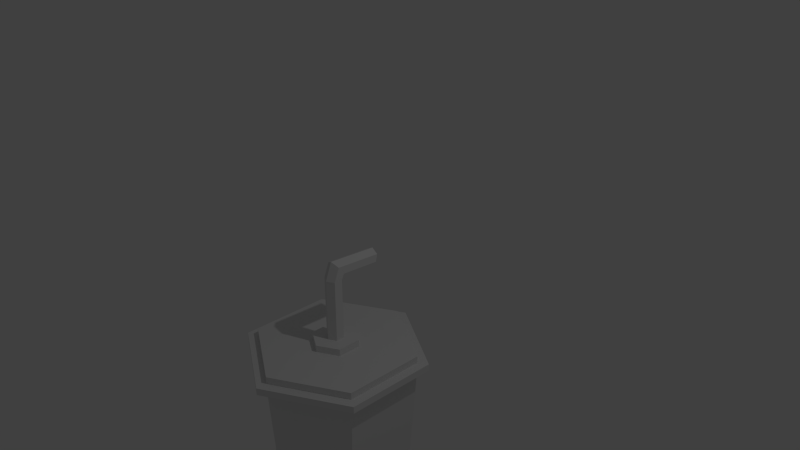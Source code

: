 # Source: Drink.blend  (saved by Blender 2.76.0; exported with 4.5.12 LTS)
import bpy
from mathutils import Matrix  # noqa: F401  (used for matrix-valued properties, if any)

bpy.ops.wm.read_factory_settings(use_empty=True)
scene = bpy.context.scene
scene.name = 'Scene'

# ---- collections
col_collection_1 = bpy.data.collections.new('Collection 1'); scene.collection.children.link(col_collection_1)

# ---- materials (node trees are filled in below, after node groups)
mat_material_001 = bpy.data.materials.new('Material.001')
mat_material_001.alpha_threshold = 0.0
mat_material_001.use_transparent_shadow = False
mat_material_001.roughness = 0.5

# ---- material node trees

# ---- world
world_world = bpy.data.worlds.new('World'); scene.world = world_world
world_world.color = (0.05088, 0.05088, 0.05088)
world_world.use_sun_shadow = False
world_world.sun_shadow_jitter_overblur = 0.0
world_world.cycles.sampling_method = 'MANUAL'
world_world.cycles.sample_map_resolution = 256

# ---- cameras
cam_camera = bpy.data.cameras.new('Camera')
cam_camera.clip_end = 100.0
cam_camera.lens = 35.0
cam_camera.sensor_width = 32.0
cam_camera.sensor_height = 18.0
cam_camera.ortho_scale = 7.314
cam_camera.dof.focus_distance = 0.0
cam_camera.dof.aperture_fstop = 128.0

# ---- lights
light_lamp = bpy.data.lights.new('Lamp', 'POINT')
light_lamp.transmission_factor = 0.0
light_lamp.cutoff_distance = 30.0
light_lamp.energy = 100.0
light_lamp.shadow_buffer_clip_start = 1.001
light_lamp.shadow_soft_size = 0.1
light_lamp.shadow_maximum_resolution = 0.006
light_lamp.use_absolute_resolution = True
light_lamp.cycles.use_multiple_importance_sampling = False

# ---- meshes
me_cylinder = bpy.data.meshes.new('Cylinder')
me_cylinder.from_pydata([(-1.534e-09, 0.3196, -3.859), (1.662e-09, 0.499, -1.264), (0.7992, -0.1419, -3.859), (0.9546, -0.05211, -1.264), (0.7992, -1.065, -3.859), (0.9546, -1.154, -1.264), (-8.221e-08, -1.526, -3.859), (-9.47e-08, -1.706, -1.264), (-0.7992, -1.065, -3.859), (-0.9546, -1.154, -1.264), (-0.7992, -0.1419, -3.859), (-0.9546, -0.05211, -1.264), (9.595e-11, 0.499, -1.178), (0.9546, -0.05211, -1.178), (0.9546, -1.154, -1.178), (-9.627e-08, -1.706, -1.178), (-0.9546, -1.154, -1.178), (-0.9546, -0.05211, -1.178), (1.086, 0.02368, -1.27), (5.989e-09, 0.6506, -1.27), (1.086, -1.23, -1.27), (-1.036e-07, -1.857, -1.27), (-1.086, -1.23, -1.27), (-1.086, 0.02368, -1.27), (1.086, 0.02368, -1.172), (4.207e-09, 0.6506, -1.172), (1.086, -1.23, -1.172), (-1.054e-07, -1.857, -1.172), (-1.086, -1.23, -1.172), (-1.086, 0.02368, -1.172), (0.2771, -0.4433, -1.081), (2.702e-08, -0.2833, -1.081), (0.2771, -0.7633, -1.081), (1.141e-08, -0.9233, -1.081), (-0.2771, -0.7633, -1.081), (-0.2771, -0.4433, -1.081), (0.9546, -0.05211, -1.081), (9.595e-11, 0.499, -1.081), (0.9546, -1.154, -1.081), (-9.627e-08, -1.706, -1.081), (-0.9546, -1.154, -1.081), (-0.9546, -0.05211, -1.081), (0.1007, -0.5451, -0.9835), (6.446e-08, -0.487, -0.9835), (0.1007, -0.6614, -0.9835), (3.484e-08, -0.7195, -0.9835), (-0.1007, -0.6614, -0.9835), (-0.1007, -0.5451, -0.9835), (0.2771, -0.4433, -0.9835), (4.343e-08, -0.2833, -0.9835), (0.2771, -0.7633, -0.9835), (2.783e-08, -0.9233, -0.9835), (-0.2771, -0.7633, -0.9835), (-0.2771, -0.4433, -0.9835), (0.1007, -0.5451, -0.1274), (-2.986e-07, -0.487, -0.1274), (0.1007, -0.6614, -0.1274), (-3.282e-07, -0.7195, -0.1274), (-0.1007, -0.6614, -0.1274), (-0.1007, -0.5451, -0.1274), (0.1007, -0.5092, -0.05413), (-2.419e-07, -0.469, -0.1113), (0.1007, -0.5894, 0.06028), (-2.715e-07, -0.6295, 0.1175), (-0.1007, -0.5894, 0.06028), (-0.1007, -0.5092, -0.05413), (0.1007, 0.0247, -0.08643), (-2.419e-07, 0.01382, -0.1389), (0.1007, 0.04646, 0.01858), (-2.715e-07, 0.05734, 0.07108), (-0.1007, 0.04646, 0.01858), (-0.1007, 0.0247, -0.08643)], [], [(0, 1, 3, 2), (2, 3, 5, 4), (4, 5, 7, 6), (6, 7, 9, 8), (7, 5, 20, 21), (8, 9, 11, 10), (10, 11, 1, 0), (0, 2, 4, 6, 8, 10), (14, 13, 36, 38), (12, 13, 24, 25), (3, 1, 19, 18), (9, 7, 21, 22), (15, 16, 28, 27), (11, 9, 22, 23), (21, 20, 26, 27), (19, 23, 29, 25), (22, 21, 27, 28), (20, 18, 24, 26), (23, 22, 28, 29), (18, 19, 25, 24), (16, 17, 29, 28), (5, 3, 18, 20), (13, 14, 26, 24), (17, 12, 25, 29), (14, 15, 27, 26), (1, 11, 23, 19), (32, 30, 48, 50), (17, 16, 40, 41), (15, 14, 38, 39), (13, 12, 37, 36), (12, 17, 41, 37), (16, 15, 39, 40), (31, 30, 36, 37), (30, 32, 38, 36), (32, 33, 39, 38), (33, 34, 40, 39), (34, 35, 41, 40), (35, 31, 37, 41), (43, 47, 59, 55), (35, 34, 52, 53), (33, 32, 50, 51), (30, 31, 49, 48), (31, 35, 53, 49), (34, 33, 51, 52), (43, 42, 48, 49), (42, 44, 50, 48), (44, 45, 51, 50), (45, 46, 52, 51), (46, 47, 53, 52), (47, 43, 49, 53), (59, 58, 64, 65), (46, 45, 57, 58), (44, 42, 54, 56), (47, 46, 58, 59), (45, 44, 56, 57), (42, 43, 55, 54), (64, 63, 69, 70), (57, 56, 62, 63), (54, 55, 61, 60), (55, 59, 65, 61), (58, 57, 63, 64), (56, 54, 60, 62), (66, 67, 71, 70, 69, 68), (62, 60, 66, 68), (65, 64, 70, 71), (63, 62, 68, 69), (60, 61, 67, 66), (61, 65, 71, 67)])
_uv = me_cylinder.uv_layers.new(name='UVMap')
_uv.uv.foreach_set('vector', [0.5862, 0.5563, 0.5868, 0.9726, 0.4493, 0.9725, 0.4487, 0.5561, 0.4487, 0.5561, 0.4493, 0.9725, 0.3354, 0.9725, 0.3345, 0.5561, 0.3345, 0.5561, 0.3354, 0.9725, 0.2202, 0.9727, 0.2197, 0.5562, 0.9539, 0.5562, 0.9534, 0.9727, 0.8382, 0.9725, 0.8392, 0.5561, 0.8456, 0.2271, 0.8456, 0.03224, 0.822, 0.03224, 0.822, 0.2271, 0.8392, 0.5561, 0.8382, 0.9725, 0.7243, 0.9725, 0.7233, 0.5561, 0.7233, 0.5561, 0.7243, 0.9725, 0.5868, 0.9726, 0.5874, 0.5563, 0.6257, 0.2271, 0.5283, 0.1784, 0.5283, 0.08096, 0.6257, 0.03224, 0.7232, 0.08096, 0.7232, 0.1784, 0.7241, 0.4596, 0.8211, 0.4596, 0.8211, 0.4483, 0.7241, 0.4483, 0.87, 0.2271, 0.87, 0.03224, 0.8465, 0.03224, 0.8465, 0.2271, 0.6262, 0.3495, 0.8211, 0.3495, 0.8211, 0.3259, 0.6262, 0.3259, 0.8945, 0.2271, 0.8945, 0.03224, 0.8709, 0.03224, 0.8709, 0.2271, 0.6262, 0.374, 0.8211, 0.374, 0.8211, 0.3504, 0.6262, 0.3504, 0.919, 0.2271, 0.919, 0.03224, 0.8954, 0.03224, 0.8954, 0.2271, 0.7241, 0.4352, 0.919, 0.4352, 0.919, 0.4238, 0.7241, 0.4238, 0.9067, 0.4229, 0.9067, 0.228, 0.8954, 0.228, 0.8954, 0.4229, 0.7241, 0.4474, 0.919, 0.4474, 0.919, 0.4361, 0.7241, 0.4361, 0.919, 0.4229, 0.919, 0.228, 0.9076, 0.228, 0.9076, 0.4229, 0.5283, 0.4596, 0.7232, 0.4596, 0.7232, 0.4483, 0.5283, 0.4483, 0.9312, 0.2271, 0.9312, 0.03224, 0.9199, 0.03224, 0.9199, 0.2271, 0.6262, 0.3984, 0.8211, 0.3984, 0.8211, 0.3749, 0.6262, 0.3749, 0.8456, 0.4229, 0.8456, 0.228, 0.822, 0.228, 0.822, 0.4229, 0.6262, 0.4229, 0.8211, 0.4229, 0.8211, 0.3993, 0.6262, 0.3993, 0.87, 0.4229, 0.87, 0.228, 0.8465, 0.228, 0.8465, 0.4229, 0.5283, 0.4474, 0.7232, 0.4474, 0.7232, 0.4238, 0.5283, 0.4238, 0.8945, 0.4229, 0.8945, 0.228, 0.8709, 0.228, 0.8709, 0.4229, 0.9199, 0.4352, 0.9679, 0.4352, 0.9679, 0.4238, 0.9199, 0.4238, 0.9312, 0.325, 0.9312, 0.228, 0.9199, 0.228, 0.9199, 0.325, 0.822, 0.4596, 0.919, 0.4596, 0.919, 0.4483, 0.822, 0.4483, 0.9312, 0.4229, 0.9312, 0.3259, 0.9199, 0.3259, 0.9199, 0.4229, 0.5283, 0.4719, 0.6253, 0.4719, 0.6253, 0.4605, 0.5283, 0.4605, 0.9435, 0.1292, 0.9435, 0.03224, 0.9321, 0.03224, 0.9321, 0.1292, 0.6253, 0.228, 0.5283, 0.228, 0.5283, 0.325, 0.6253, 0.325, 0.8211, 0.03224, 0.7241, 0.03224, 0.7241, 0.1292, 0.8211, 0.1292, 0.7232, 0.228, 0.6262, 0.228, 0.6262, 0.325, 0.7232, 0.325, 0.8211, 0.1301, 0.7241, 0.1301, 0.7241, 0.2271, 0.8211, 0.2271, 0.8211, 0.228, 0.7241, 0.228, 0.7241, 0.325, 0.8211, 0.325, 0.6253, 0.3259, 0.5283, 0.3259, 0.5283, 0.4229, 0.6253, 0.4229, 0.7232, 0.4719, 0.7232, 0.4605, 0.6262, 0.4605, 0.6262, 0.4719, 0.9435, 0.374, 0.9435, 0.3259, 0.9321, 0.3259, 0.9321, 0.374, 0.9199, 0.4474, 0.9679, 0.4474, 0.9679, 0.4361, 0.9199, 0.4361, 0.9435, 0.4229, 0.9435, 0.3749, 0.9321, 0.3749, 0.9321, 0.4229, 0.9199, 0.4596, 0.9679, 0.4596, 0.9679, 0.4483, 0.9199, 0.4483, 0.9557, 0.08028, 0.9557, 0.03224, 0.9444, 0.03224, 0.9444, 0.08028, 0.9679, 0.08119, 0.9444, 0.08119, 0.9444, 0.1048, 0.9679, 0.1048, 0.9679, 0.1057, 0.9444, 0.1057, 0.9444, 0.1292, 0.9679, 0.1292, 0.9679, 0.1301, 0.9444, 0.1301, 0.9444, 0.1537, 0.9679, 0.1537, 0.9679, 0.1546, 0.9444, 0.1546, 0.9444, 0.1782, 0.9679, 0.1782, 0.9679, 0.1791, 0.9444, 0.1791, 0.9444, 0.2026, 0.9679, 0.2026, 0.9679, 0.2036, 0.9444, 0.2036, 0.9444, 0.2271, 0.9679, 0.2271, 0.9679, 0.4116, 0.9566, 0.4116, 0.9566, 0.4229, 0.9679, 0.4229, 0.8211, 0.4719, 0.8211, 0.4605, 0.7241, 0.4605, 0.7241, 0.4719, 0.9435, 0.1301, 0.9321, 0.1301, 0.9321, 0.2271, 0.9435, 0.2271, 0.919, 0.4719, 0.919, 0.4605, 0.822, 0.4605, 0.822, 0.4719, 0.9435, 0.228, 0.9321, 0.228, 0.9321, 0.325, 0.9435, 0.325, 0.6253, 0.4841, 0.6253, 0.4728, 0.5283, 0.4728, 0.5283, 0.4841, 0.9557, 0.228, 0.9444, 0.228, 0.9444, 0.2761, 0.9557, 0.2761, 0.9557, 0.4116, 0.9444, 0.4116, 0.9444, 0.4229, 0.9557, 0.4229, 0.9802, 0.04357, 0.9802, 0.03224, 0.9566, 0.03224, 0.9566, 0.04357, 0.9679, 0.04448, 0.9566, 0.04448, 0.9566, 0.06804, 0.9679, 0.06804, 0.9679, 0.3993, 0.9566, 0.3993, 0.9566, 0.4107, 0.9679, 0.4107, 0.9557, 0.3993, 0.9444, 0.3993, 0.9444, 0.4107, 0.9557, 0.4107, 0.9561, 0.3005, 0.9444, 0.294, 0.9444, 0.2822, 0.9561, 0.277, 0.9679, 0.2836, 0.9679, 0.2953, 0.9679, 0.4719, 0.9679, 0.4605, 0.9199, 0.4605, 0.9199, 0.4719, 0.9557, 0.3015, 0.9444, 0.3015, 0.9444, 0.3495, 0.9557, 0.3495, 0.6742, 0.4841, 0.6742, 0.4728, 0.6262, 0.4728, 0.6262, 0.4841, 0.9557, 0.3504, 0.9444, 0.3504, 0.9444, 0.3984, 0.9557, 0.3984, 0.7232, 0.4841, 0.7232, 0.4728, 0.6751, 0.4728, 0.6751, 0.4841])
me_cylinder.materials.append(mat_material_001)
me_cylinder.use_remesh_preserve_volume = False
me_cylinder.use_remesh_preserve_attributes = False
me_cylinder.use_mirror_vertex_groups = False
me_cylinder.update()

# ---- objects
ob_cylinder = bpy.data.objects.new('Cylinder', me_cylinder)
ob_lamp = bpy.data.objects.new('Lamp', light_lamp)
ob_camera = bpy.data.objects.new('Camera', cam_camera)

# ---- transforms, parenting, visibility, modifiers, constraints
ob_cylinder.location = (0.0, 0.0, 0.0)
ob_cylinder.lineart.crease_threshold = 0.0
ob_lamp.location = (4.076, 1.005, 5.904)
ob_lamp.rotation_euler = (0.6503, 0.05522, 1.866)
ob_lamp.lock_rotations_4d = False
ob_lamp.empty_display_type = 'ARROWS'
ob_lamp.color = (0.0, 0.0, 0.0, 0.0)
ob_lamp.lineart.crease_threshold = 0.0
ob_camera.location = (7.481, -6.508, 5.344)
ob_camera.rotation_euler = (1.109, 0.0, 0.8149)
ob_camera.lock_rotations_4d = False
ob_camera.empty_display_type = 'ARROWS'
ob_camera.color = (0.0, 0.0, 0.0, 0.0)
ob_camera.display_type = 'WIRE'
ob_camera.lineart.crease_threshold = 0.0

# ---- collection membership
col_collection_1.objects.link(ob_cylinder)
col_collection_1.objects.link(ob_lamp)
col_collection_1.objects.link(ob_camera)

# ---- scene / render settings (as saved in the file)
scene.camera = ob_camera
scene.frame_start = 1; scene.frame_end = 250; scene.frame_set(13)
scene.render.engine = 'BLENDER_EEVEE_NEXT'
scene.render.resolution_percentage = 50
scene.render.dither_intensity = 0.0
scene.cycles.use_denoising = False
scene.cycles.samples = 10
scene.cycles.sampling_pattern = 'TABULATED_SOBOL'
scene.cycles.light_sampling_threshold = 0.0
scene.cycles.use_adaptive_sampling = False
scene.cycles.use_light_tree = False
scene.cycles.blur_glossy = 0.0
scene.cycles.pixel_filter_type = 'GAUSSIAN'
scene.cycles.sample_clamp_indirect = 0.0
scene.view_settings.view_transform = 'Standard'
bpy.context.view_layer.update()
